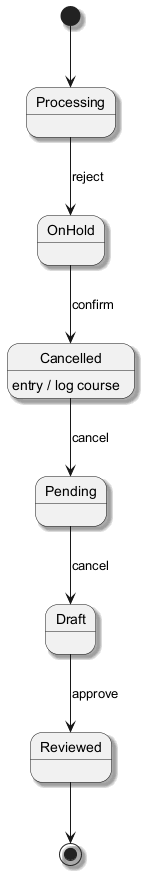

The diagram above was rendered by PlantUML. Its source (embedded in the PNG):
@startuml
skinparam shadowing true
[*] --> Processing
Processing --> OnHold : reject
OnHold --> Cancelled : confirm
Cancelled --> Pending : cancel
Cancelled : entry / log course
Pending --> Draft : cancel
Draft --> Reviewed : approve
Reviewed --> [*]
@enduml